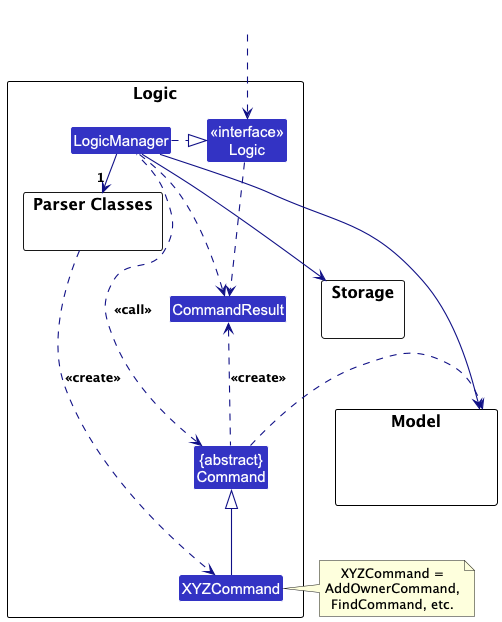

The diagram above was rendered by PlantUML. Its source (embedded in the PNG):
@startuml
!include style.puml
skinparam arrowThickness 1.1
skinparam arrowColor LOGIC_COLOR_T4
skinparam classBackgroundColor LOGIC_COLOR

package Logic as LogicPackage {

package "Parser Classes" as ParserClasses{
}
Class XYZCommand
Class CommandResult
Class "{abstract}\nCommand" as Command


Class "<<interface>>\nLogic" as Logic
Class LogicManager
}

package Model {
Class HiddenModel #FFFFFF
}

package Storage {
}

Class HiddenOutside #FFFFFF
HiddenOutside ..> Logic

LogicManager .right.|> Logic
LogicManager -right->"1" ParserClasses
ParserClasses ..> XYZCommand : <<create>>

XYZCommand -up-|> Command
LogicManager .left.> Command : <<call>>

LogicManager --> Model
LogicManager --> Storage
Storage --[hidden] Model
Command .[hidden]up.> Storage
Command .right.> Model
note right of XYZCommand: XYZCommand =\nAddOwnerCommand,\nFindCommand, etc.

Logic ..> CommandResult
LogicManager .down.> CommandResult
Command .up.> CommandResult : <<create>>
@enduml